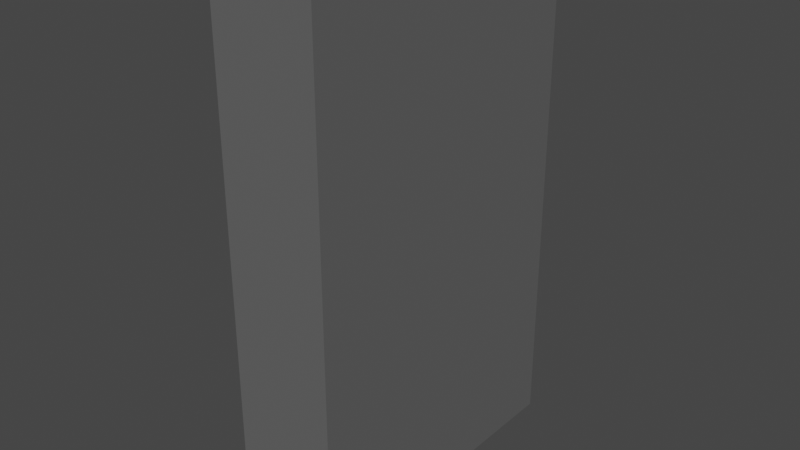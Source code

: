 # Source: Wand_demo.blend  (saved by Blender 2.80.75; exported with 4.5.12 LTS)
import bpy
from mathutils import Matrix  # noqa: F401  (used for matrix-valued properties, if any)

bpy.ops.wm.read_factory_settings(use_empty=True)
scene = bpy.context.scene
scene.name = 'Scene'

# ---- collections
col_collection = bpy.data.collections.new('Collection'); scene.collection.children.link(col_collection)

# ---- materials (node trees are filled in below, after node groups)
mat_material = bpy.data.materials.new('Material')
mat_material.alpha_threshold = 0.0
mat_material.use_transparent_shadow = False
mat_material.preview_render_type = 'CLOTH'
mat_material.diffuse_color = (0.1226, 0.1226, 0.1226, 1.0)
mat_material.line_color = (0.0, 0.0, 0.0, 1.0)
mat_material_001 = bpy.data.materials.new('Material.001')
mat_material_001.use_transparent_shadow = False

# ---- material node trees
mat_material_001.use_nodes = True; mat_material_001.node_tree.nodes.clear()
_N = mat_material_001.node_tree.nodes; _L = mat_material_001.node_tree.links
n0 = _N.new('ShaderNodeOutputMaterial'); n0.name = 'Material Output'; n0.location = (300, 300)
n1 = _N.new('ShaderNodeBsdfPrincipled'); n1.name = 'Principled BSDF'; n1.location = (10, 300)
n1.distribution = 'GGX'
n1.subsurface_method = 'BURLEY'
n1.inputs[0].default_value = (0.1181, 0.1182, 0.1262, 1.0)
n1.inputs[3].default_value = 1.45
n1.inputs[27].default_value = (0.0, 0.0, 0.0, 1.0)
n1.inputs[28].default_value = 1.0
_L.new(n1.outputs[0], n0.inputs[0])
n0.is_active_output = True

# ---- world
world_world = bpy.data.worlds.new('World'); scene.world = world_world
world_world.use_nodes = True; world_world.node_tree.nodes.clear()
_N = world_world.node_tree.nodes; _L = world_world.node_tree.links
n0 = _N.new('ShaderNodeOutputWorld'); n0.name = 'World Output'; n0.location = (300, 300)
n1 = _N.new('ShaderNodeBackground'); n1.name = 'Background'; n1.location = (10, 300)
n1.inputs[0].default_value = (0.05088, 0.05088, 0.05088, 1.0)
_L.new(n1.outputs[0], n0.inputs[0])
n0.is_active_output = True
world_world.color = (0.05088, 0.05088, 0.05088)
world_world.use_sun_shadow = False
world_world.sun_shadow_jitter_overblur = 0.0

# ---- meshes
me_cube = bpy.data.meshes.new('Cube')
me_cube.from_pydata([(1.0, 1.0, 1.0), (1.0, 1.0, -1.0), (1.0, -1.0, 1.0), (1.0, -1.0, -1.0), (-1.0, 1.0, 1.0), (-1.0, 1.0, -1.0), (-1.0, -1.0, 1.0), (-1.0, -1.0, -1.0)], [], [(0, 4, 6, 2), (3, 2, 6, 7), (7, 6, 4, 5), (5, 1, 3, 7), (1, 0, 2, 3), (5, 4, 0, 1)])
_uv = me_cube.uv_layers.new(name='UVMap')
_uv.uv.foreach_set('vector', [0.375, 0.0, 0.625, 0.0, 0.625, 0.25, 0.375, 0.25, 0.375, 0.25, 0.625, 0.25, 0.625, 0.5, 0.375, 0.5, 0.375, 0.5, 0.625, 0.5, 0.625, 0.75, 0.375, 0.75, 0.375, 0.75, 0.625, 0.75, 0.625, 1.0, 0.375, 1.0, 0.125, 0.5, 0.375, 0.5, 0.375, 0.75, 0.125, 0.75, 0.625, 0.5, 0.875, 0.5, 0.875, 0.75, 0.625, 0.75])
me_cube.materials.append(mat_material)
me_cube.materials.append(mat_material_001)
me_cube.use_remesh_preserve_volume = False
me_cube.use_remesh_preserve_attributes = False
me_cube.use_mirror_vertex_groups = False
me_cube.update()

# ---- objects
ob_cube = bpy.data.objects.new('Cube', me_cube)

# ---- transforms, parenting, visibility, modifiers, constraints
ob_cube.location = (0.0, 0.0, 0.0)
ob_cube.scale = (1.0, 3.0, 5.0)
ob_cube.lock_rotations_4d = False
ob_cube.empty_display_type = 'ARROWS'
ob_cube.lineart.crease_threshold = 0.0

# ---- collection membership
col_collection.objects.link(ob_cube)

# ---- scene / render settings (as saved in the file)
scene.frame_start = 1; scene.frame_end = 250; scene.frame_set(1)
scene.render.engine = 'BLENDER_EEVEE_NEXT'
scene.cycles.use_denoising = False
scene.cycles.samples = 128
scene.cycles.sampling_pattern = 'TABULATED_SOBOL'
scene.cycles.use_adaptive_sampling = False
scene.cycles.use_light_tree = False
scene.view_settings.view_transform = 'Filmic'
bpy.context.view_layer.update()

# ---- added for rendering (the .blend has no active camera and no usable light): camera, sun
cam_auto = bpy.data.cameras.new('AutoCamera')
cam_auto.lens = 50.0
cam_auto.sensor_width = 36.0
cam_auto.clip_end = 1000.0
ob_auto_camera = bpy.data.objects.new('AutoCamera', cam_auto)
scene.collection.objects.link(ob_auto_camera)
ob_auto_camera.location = (10.9474, -13.1369, 8.75792)
ob_auto_camera.rotation_euler = (1.09748, -7.21219e-08, 0.694738)
scene.camera = ob_auto_camera
light_auto_sun = bpy.data.lights.new('AutoSun', 'SUN')
light_auto_sun.energy = 3.0
light_auto_sun.angle = 0.0523599
ob_auto_sun = bpy.data.objects.new('AutoSun', light_auto_sun)
scene.collection.objects.link(ob_auto_sun)
ob_auto_sun.rotation_euler = (0.872665, 0.174533, 0.523599)
bpy.context.view_layer.update()
